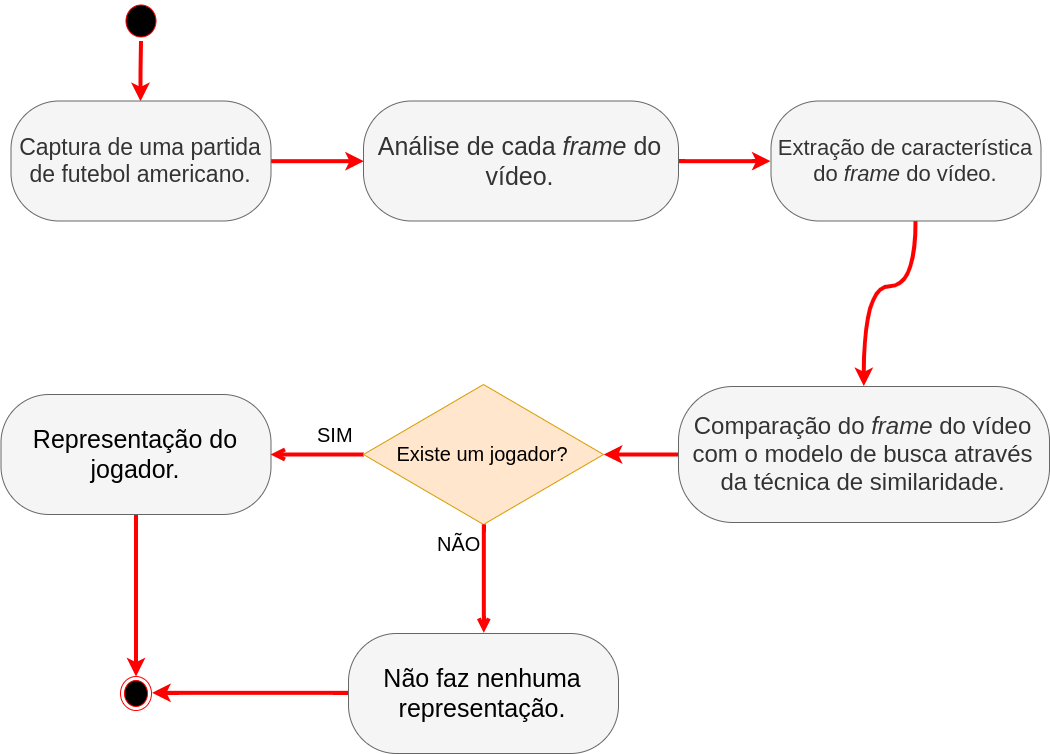

The diagram above was exported from draw.io. Its source (the exported page's mxGraphModel, read from the mxfile embedded in the PNG):
<mxGraphModel dx="1345" dy="747" grid="1" gridSize="10" guides="1" tooltips="1" connect="1" arrows="1" fold="1" page="1" pageScale="1" pageWidth="1100" pageHeight="850" math="0" shadow="0">
  <root>
    <mxCell id="0" />
    <mxCell id="1" parent="0" />
    <mxCell id="QudnW70-YKLM-7nVS3YS-1" value="" style="ellipse;html=1;shape=startState;fillColor=#000000;strokeColor=#ff0000;" vertex="1" parent="1">
      <mxGeometry x="156.5" y="24.5" width="38" height="40" as="geometry" />
    </mxCell>
    <mxCell id="QudnW70-YKLM-7nVS3YS-2" value="" style="edgeStyle=orthogonalEdgeStyle;html=1;verticalAlign=bottom;endArrow=classic;endSize=6;strokeColor=#FF0000;entryX=0.5;entryY=0;entryDx=0;entryDy=0;endFill=1;strokeWidth=4;" edge="1" parent="1" source="QudnW70-YKLM-7nVS3YS-1" target="QudnW70-YKLM-7nVS3YS-4">
      <mxGeometry relative="1" as="geometry">
        <mxPoint x="130.5" y="124.5" as="targetPoint" />
      </mxGeometry>
    </mxCell>
    <mxCell id="QudnW70-YKLM-7nVS3YS-3" style="edgeStyle=orthogonalEdgeStyle;rounded=0;orthogonalLoop=1;jettySize=auto;html=1;exitX=1;exitY=0.5;exitDx=0;exitDy=0;entryX=0;entryY=0.5;entryDx=0;entryDy=0;startSize=8;strokeColor=#FF0000;strokeWidth=4;endSize=6;" edge="1" parent="1" source="QudnW70-YKLM-7nVS3YS-4" target="QudnW70-YKLM-7nVS3YS-6">
      <mxGeometry relative="1" as="geometry" />
    </mxCell>
    <mxCell id="QudnW70-YKLM-7nVS3YS-4" value="&lt;span&gt;&lt;font style=&quot;font-size: 23px&quot;&gt;Captura de uma partida de futebol americano.&lt;/font&gt;&lt;/span&gt;" style="rounded=1;whiteSpace=wrap;html=1;arcSize=40;fontColor=#333333;fillColor=#f5f5f5;strokeColor=#666666;" vertex="1" parent="1">
      <mxGeometry x="45.5" y="124.5" width="260" height="120" as="geometry" />
    </mxCell>
    <mxCell id="QudnW70-YKLM-7nVS3YS-5" style="edgeStyle=orthogonalEdgeStyle;rounded=0;orthogonalLoop=1;jettySize=auto;html=1;entryX=0;entryY=0.5;entryDx=0;entryDy=0;startSize=8;endArrow=classic;endFill=1;strokeColor=#FF0000;strokeWidth=4;" edge="1" parent="1" source="QudnW70-YKLM-7nVS3YS-6" target="QudnW70-YKLM-7nVS3YS-8">
      <mxGeometry relative="1" as="geometry" />
    </mxCell>
    <mxCell id="QudnW70-YKLM-7nVS3YS-6" value="&lt;font style=&quot;font-size: 25px&quot;&gt;Análise de cada &lt;i&gt;frame&lt;/i&gt; do vídeo.&lt;/font&gt;" style="rounded=1;whiteSpace=wrap;html=1;arcSize=40;fontColor=#333333;fillColor=#f5f5f5;strokeColor=#666666;" vertex="1" parent="1">
      <mxGeometry x="398" y="124.5" width="315" height="120" as="geometry" />
    </mxCell>
    <mxCell id="QudnW70-YKLM-7nVS3YS-7" style="edgeStyle=orthogonalEdgeStyle;rounded=0;orthogonalLoop=1;jettySize=auto;html=1;entryX=0.5;entryY=0;entryDx=0;entryDy=0;startSize=8;endSize=6;strokeColor=#FF0000;strokeWidth=4;curved=1;" edge="1" parent="1" source="QudnW70-YKLM-7nVS3YS-8" target="QudnW70-YKLM-7nVS3YS-10">
      <mxGeometry relative="1" as="geometry">
        <Array as="points">
          <mxPoint x="950" y="310" />
          <mxPoint x="898" y="310" />
        </Array>
      </mxGeometry>
    </mxCell>
    <mxCell id="QudnW70-YKLM-7nVS3YS-8" value="&lt;span style=&quot;font-size: 22px&quot;&gt;Extração de característica do &lt;i&gt;frame&lt;/i&gt; do vídeo.&lt;/span&gt;" style="rounded=1;whiteSpace=wrap;html=1;arcSize=40;fontColor=#333333;fillColor=#f5f5f5;strokeColor=#666666;" vertex="1" parent="1">
      <mxGeometry x="805.5" y="124.5" width="270" height="120" as="geometry" />
    </mxCell>
    <mxCell id="QudnW70-YKLM-7nVS3YS-29" style="edgeStyle=orthogonalEdgeStyle;rounded=0;orthogonalLoop=1;jettySize=auto;html=1;exitX=0;exitY=0.5;exitDx=0;exitDy=0;entryX=1;entryY=0.5;entryDx=0;entryDy=0;startSize=8;strokeWidth=4;strokeColor=#FF0000;" edge="1" parent="1" source="QudnW70-YKLM-7nVS3YS-10" target="QudnW70-YKLM-7nVS3YS-26">
      <mxGeometry relative="1" as="geometry" />
    </mxCell>
    <mxCell id="QudnW70-YKLM-7nVS3YS-10" value="&lt;font style=&quot;font-size: 24px&quot;&gt;Comparação&amp;nbsp;do &lt;i&gt;frame&lt;/i&gt; do vídeo com o modelo de busca através da técnica de similaridade.&lt;/font&gt;" style="rounded=1;whiteSpace=wrap;html=1;arcSize=40;fontColor=#333333;fillColor=#f5f5f5;strokeColor=#666666;" vertex="1" parent="1">
      <mxGeometry x="713" y="410" width="371" height="136" as="geometry" />
    </mxCell>
    <mxCell id="QudnW70-YKLM-7nVS3YS-17" style="edgeStyle=orthogonalEdgeStyle;rounded=0;orthogonalLoop=1;jettySize=auto;html=1;startSize=8;endSize=6;strokeColor=#FF0000;strokeWidth=4;" edge="1" parent="1" source="QudnW70-YKLM-7nVS3YS-18" target="QudnW70-YKLM-7nVS3YS-25">
      <mxGeometry relative="1" as="geometry" />
    </mxCell>
    <mxCell id="QudnW70-YKLM-7nVS3YS-18" value="&lt;span&gt;&lt;font&gt;&lt;font color=&quot;#000000&quot; style=&quot;font-size: 25px&quot;&gt;Representação do jogador.&lt;/font&gt;&lt;/font&gt;&lt;/span&gt;" style="rounded=1;whiteSpace=wrap;html=1;arcSize=40;fontColor=#333333;fillColor=#f5f5f5;strokeColor=#666666;" vertex="1" parent="1">
      <mxGeometry x="35.5" y="418" width="270" height="120" as="geometry" />
    </mxCell>
    <mxCell id="QudnW70-YKLM-7nVS3YS-25" value="" style="ellipse;html=1;shape=endState;fillColor=#000000;strokeColor=#ff0000;" vertex="1" parent="1">
      <mxGeometry x="155" y="700" width="31" height="34" as="geometry" />
    </mxCell>
    <mxCell id="QudnW70-YKLM-7nVS3YS-26" value="&lt;font color=&quot;#000000&quot; style=&quot;font-size: 20px&quot;&gt;Existe um jogador?&lt;/font&gt;" style="rhombus;whiteSpace=wrap;html=1;fillColor=#ffe6cc;strokeColor=#d79b00;" vertex="1" parent="1">
      <mxGeometry x="398" y="408" width="240" height="140" as="geometry" />
    </mxCell>
    <mxCell id="QudnW70-YKLM-7nVS3YS-27" value="&lt;font style=&quot;font-size: 20px&quot;&gt;NÃO&lt;/font&gt;" style="edgeStyle=orthogonalEdgeStyle;html=1;align=left;verticalAlign=bottom;endArrow=open;endSize=6;strokeColor=#ff0000;entryX=0.5;entryY=0;entryDx=0;entryDy=0;strokeWidth=4;startSize=8;" edge="1" source="QudnW70-YKLM-7nVS3YS-26" parent="1" target="QudnW70-YKLM-7nVS3YS-30">
      <mxGeometry x="-0.3725" y="-48" relative="1" as="geometry">
        <mxPoint x="480" y="660" as="targetPoint" />
        <mxPoint as="offset" />
      </mxGeometry>
    </mxCell>
    <mxCell id="QudnW70-YKLM-7nVS3YS-28" value="&lt;span style=&quot;font-size: 20px&quot;&gt;SIM&lt;/span&gt;" style="edgeStyle=orthogonalEdgeStyle;html=1;align=left;verticalAlign=top;endArrow=open;endSize=6;strokeColor=#ff0000;strokeWidth=4;startSize=8;entryX=1;entryY=0.5;entryDx=0;entryDy=0;" edge="1" source="QudnW70-YKLM-7nVS3YS-26" parent="1" target="QudnW70-YKLM-7nVS3YS-18">
      <mxGeometry x="0.0435" y="-38" relative="1" as="geometry">
        <mxPoint x="320" y="620" as="targetPoint" />
        <mxPoint as="offset" />
      </mxGeometry>
    </mxCell>
    <mxCell id="QudnW70-YKLM-7nVS3YS-31" style="edgeStyle=orthogonalEdgeStyle;curved=1;rounded=0;orthogonalLoop=1;jettySize=auto;html=1;entryX=1;entryY=0.5;entryDx=0;entryDy=0;startSize=8;endSize=6;strokeColor=#FF0000;strokeWidth=4;" edge="1" parent="1" source="QudnW70-YKLM-7nVS3YS-30" target="QudnW70-YKLM-7nVS3YS-25">
      <mxGeometry relative="1" as="geometry" />
    </mxCell>
    <mxCell id="QudnW70-YKLM-7nVS3YS-30" value="&lt;span&gt;&lt;font&gt;&lt;font color=&quot;#000000&quot; style=&quot;font-size: 25px&quot;&gt;Não faz nenhuma representação.&lt;/font&gt;&lt;/font&gt;&lt;/span&gt;" style="rounded=1;whiteSpace=wrap;html=1;arcSize=40;fontColor=#333333;fillColor=#f5f5f5;strokeColor=#666666;" vertex="1" parent="1">
      <mxGeometry x="383" y="657" width="270" height="120" as="geometry" />
    </mxCell>
  </root>
</mxGraphModel>